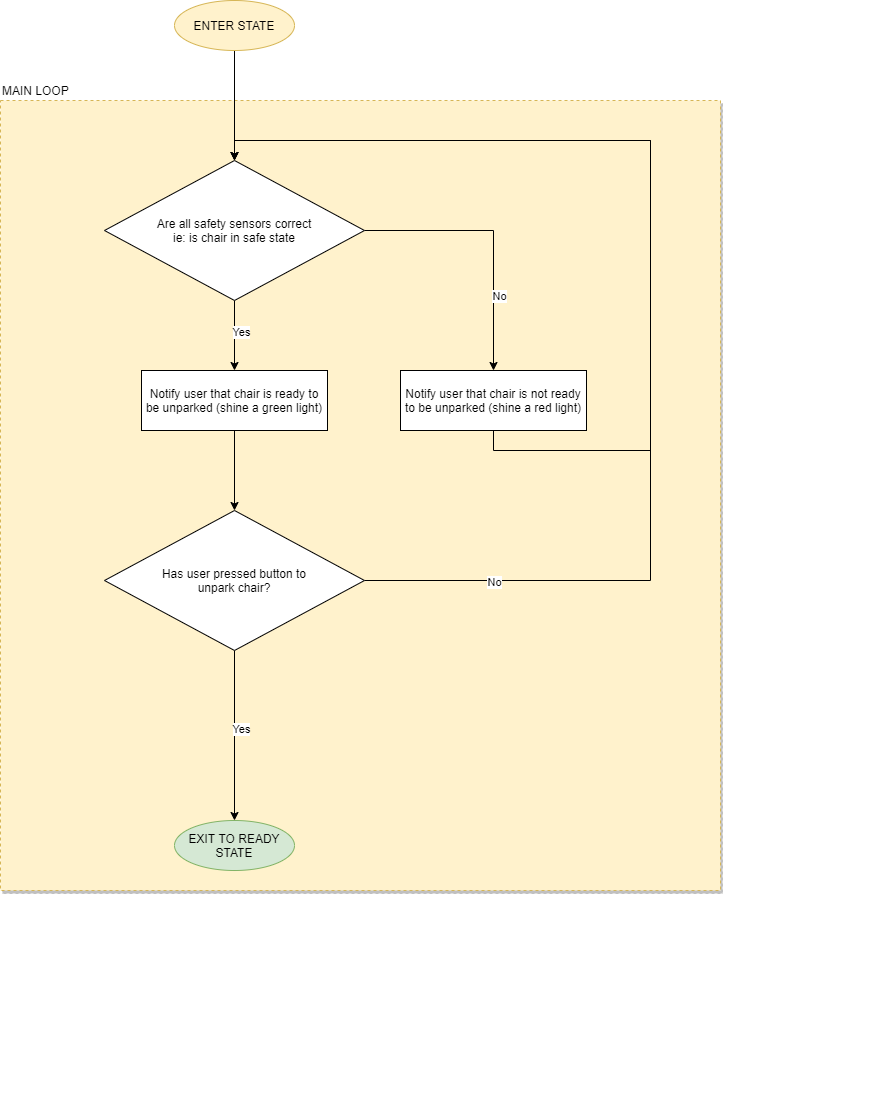

The diagram above was exported from draw.io. Its source (the exported page's mxGraphModel, read from the mxfile embedded in the PNG):
<mxGraphModel dx="1554" dy="2293" grid="1" gridSize="10" guides="1" tooltips="1" connect="1" arrows="1" fold="1" page="1" pageScale="1" pageWidth="827" pageHeight="1169" math="0" shadow="0">
  <root>
    <mxCell id="0" />
    <mxCell id="1" parent="0" />
    <mxCell id="C-5AnAamHC3Z1AMsoRSv-83" value="" style="rounded=0;whiteSpace=wrap;html=1;shadow=1;dashed=1;fillColor=#fff2cc;strokeColor=#d6b656;" vertex="1" parent="1">
      <mxGeometry x="180" width="720" height="790" as="geometry" />
    </mxCell>
    <mxCell id="C-5AnAamHC3Z1AMsoRSv-56" value="" style="group" vertex="1" connectable="0" parent="1">
      <mxGeometry x="180" y="-20" width="880" height="1020" as="geometry" />
    </mxCell>
    <mxCell id="C-5AnAamHC3Z1AMsoRSv-25" value="MAIN LOOP" style="text;html=1;strokeColor=none;fillColor=none;align=left;verticalAlign=middle;whiteSpace=wrap;rounded=0;shadow=1;dashed=1;" vertex="1" parent="C-5AnAamHC3Z1AMsoRSv-56">
      <mxGeometry width="159" height="20" as="geometry" />
    </mxCell>
    <mxCell id="C-5AnAamHC3Z1AMsoRSv-59" style="edgeStyle=orthogonalEdgeStyle;rounded=0;orthogonalLoop=1;jettySize=auto;html=1;exitX=0.5;exitY=1;exitDx=0;exitDy=0;" edge="1" parent="C-5AnAamHC3Z1AMsoRSv-56" source="C-5AnAamHC3Z1AMsoRSv-53" target="C-5AnAamHC3Z1AMsoRSv-58">
      <mxGeometry relative="1" as="geometry" />
    </mxCell>
    <mxCell id="C-5AnAamHC3Z1AMsoRSv-60" value="Yes" style="edgeLabel;html=1;align=center;verticalAlign=middle;resizable=0;points=[];" vertex="1" connectable="0" parent="C-5AnAamHC3Z1AMsoRSv-59">
      <mxGeometry x="-0.1064" y="6" relative="1" as="geometry">
        <mxPoint as="offset" />
      </mxGeometry>
    </mxCell>
    <mxCell id="C-5AnAamHC3Z1AMsoRSv-62" style="edgeStyle=orthogonalEdgeStyle;rounded=0;orthogonalLoop=1;jettySize=auto;html=1;exitX=1;exitY=0.5;exitDx=0;exitDy=0;" edge="1" parent="C-5AnAamHC3Z1AMsoRSv-56" source="C-5AnAamHC3Z1AMsoRSv-53" target="C-5AnAamHC3Z1AMsoRSv-61">
      <mxGeometry relative="1" as="geometry" />
    </mxCell>
    <mxCell id="C-5AnAamHC3Z1AMsoRSv-63" value="No" style="edgeLabel;html=1;align=center;verticalAlign=middle;resizable=0;points=[];" vertex="1" connectable="0" parent="C-5AnAamHC3Z1AMsoRSv-62">
      <mxGeometry x="0.4495" y="5" relative="1" as="geometry">
        <mxPoint as="offset" />
      </mxGeometry>
    </mxCell>
    <mxCell id="C-5AnAamHC3Z1AMsoRSv-53" value="Are all safety sensors correct ie: is chair in safe state" style="rhombus;whiteSpace=wrap;html=1;spacing=50;" vertex="1" parent="C-5AnAamHC3Z1AMsoRSv-56">
      <mxGeometry x="104" y="80" width="260" height="140" as="geometry" />
    </mxCell>
    <mxCell id="C-5AnAamHC3Z1AMsoRSv-76" style="edgeStyle=orthogonalEdgeStyle;rounded=0;orthogonalLoop=1;jettySize=auto;html=1;exitX=0.5;exitY=1;exitDx=0;exitDy=0;entryX=0.5;entryY=0;entryDx=0;entryDy=0;" edge="1" parent="C-5AnAamHC3Z1AMsoRSv-56" source="C-5AnAamHC3Z1AMsoRSv-58" target="C-5AnAamHC3Z1AMsoRSv-75">
      <mxGeometry relative="1" as="geometry" />
    </mxCell>
    <mxCell id="C-5AnAamHC3Z1AMsoRSv-58" value="Notify user that chair is ready to be unparked (shine a green light)" style="rounded=0;whiteSpace=wrap;html=1;" vertex="1" parent="C-5AnAamHC3Z1AMsoRSv-56">
      <mxGeometry x="141" y="290" width="186" height="60" as="geometry" />
    </mxCell>
    <mxCell id="C-5AnAamHC3Z1AMsoRSv-79" style="edgeStyle=orthogonalEdgeStyle;rounded=0;orthogonalLoop=1;jettySize=auto;html=1;exitX=0.5;exitY=1;exitDx=0;exitDy=0;entryX=0.5;entryY=0;entryDx=0;entryDy=0;" edge="1" parent="C-5AnAamHC3Z1AMsoRSv-56" source="C-5AnAamHC3Z1AMsoRSv-61" target="C-5AnAamHC3Z1AMsoRSv-53">
      <mxGeometry relative="1" as="geometry">
        <Array as="points">
          <mxPoint x="493" y="370" />
          <mxPoint x="650" y="370" />
          <mxPoint x="650" y="60" />
          <mxPoint x="234" y="60" />
        </Array>
      </mxGeometry>
    </mxCell>
    <mxCell id="C-5AnAamHC3Z1AMsoRSv-61" value="Notify user that chair is not ready to be unparked (shine a red light)" style="rounded=0;whiteSpace=wrap;html=1;" vertex="1" parent="C-5AnAamHC3Z1AMsoRSv-56">
      <mxGeometry x="400" y="290" width="186" height="60" as="geometry" />
    </mxCell>
    <mxCell id="C-5AnAamHC3Z1AMsoRSv-5" value="EXIT TO READY STATE" style="ellipse;whiteSpace=wrap;html=1;fillColor=#d5e8d4;strokeColor=#82b366;" vertex="1" parent="C-5AnAamHC3Z1AMsoRSv-56">
      <mxGeometry x="174" y="740" width="120" height="50" as="geometry" />
    </mxCell>
    <mxCell id="C-5AnAamHC3Z1AMsoRSv-77" style="edgeStyle=orthogonalEdgeStyle;rounded=0;orthogonalLoop=1;jettySize=auto;html=1;exitX=0.5;exitY=1;exitDx=0;exitDy=0;entryX=0.5;entryY=0;entryDx=0;entryDy=0;" edge="1" parent="C-5AnAamHC3Z1AMsoRSv-56" source="C-5AnAamHC3Z1AMsoRSv-75" target="C-5AnAamHC3Z1AMsoRSv-5">
      <mxGeometry relative="1" as="geometry" />
    </mxCell>
    <mxCell id="C-5AnAamHC3Z1AMsoRSv-78" value="Yes" style="edgeLabel;html=1;align=center;verticalAlign=middle;resizable=0;points=[];" vertex="1" connectable="0" parent="C-5AnAamHC3Z1AMsoRSv-77">
      <mxGeometry x="-0.0761" y="6" relative="1" as="geometry">
        <mxPoint as="offset" />
      </mxGeometry>
    </mxCell>
    <mxCell id="C-5AnAamHC3Z1AMsoRSv-80" style="edgeStyle=orthogonalEdgeStyle;rounded=0;orthogonalLoop=1;jettySize=auto;html=1;exitX=1;exitY=0.5;exitDx=0;exitDy=0;entryX=0.5;entryY=0;entryDx=0;entryDy=0;" edge="1" parent="C-5AnAamHC3Z1AMsoRSv-56" source="C-5AnAamHC3Z1AMsoRSv-75" target="C-5AnAamHC3Z1AMsoRSv-53">
      <mxGeometry relative="1" as="geometry">
        <Array as="points">
          <mxPoint x="650" y="500" />
          <mxPoint x="650" y="60" />
          <mxPoint x="234" y="60" />
        </Array>
      </mxGeometry>
    </mxCell>
    <mxCell id="C-5AnAamHC3Z1AMsoRSv-81" value="No" style="edgeLabel;html=1;align=center;verticalAlign=middle;resizable=0;points=[];" vertex="1" connectable="0" parent="C-5AnAamHC3Z1AMsoRSv-80">
      <mxGeometry x="-0.4237" y="-6" relative="1" as="geometry">
        <mxPoint x="-163.06" y="49.18" as="offset" />
      </mxGeometry>
    </mxCell>
    <mxCell id="C-5AnAamHC3Z1AMsoRSv-75" value="Has user pressed button to unpark chair?" style="rhombus;whiteSpace=wrap;html=1;spacing=50;" vertex="1" parent="C-5AnAamHC3Z1AMsoRSv-56">
      <mxGeometry x="104" y="430" width="260" height="140" as="geometry" />
    </mxCell>
    <mxCell id="C-5AnAamHC3Z1AMsoRSv-57" style="edgeStyle=orthogonalEdgeStyle;rounded=0;orthogonalLoop=1;jettySize=auto;html=1;exitX=0.5;exitY=1;exitDx=0;exitDy=0;" edge="1" parent="1" source="C-5AnAamHC3Z1AMsoRSv-7" target="C-5AnAamHC3Z1AMsoRSv-53">
      <mxGeometry relative="1" as="geometry" />
    </mxCell>
    <mxCell id="C-5AnAamHC3Z1AMsoRSv-7" value="ENTER STATE" style="ellipse;whiteSpace=wrap;html=1;fillColor=#fff2cc;strokeColor=#d6b656;" vertex="1" parent="1">
      <mxGeometry x="354" y="-100" width="120" height="50" as="geometry" />
    </mxCell>
  </root>
</mxGraphModel>